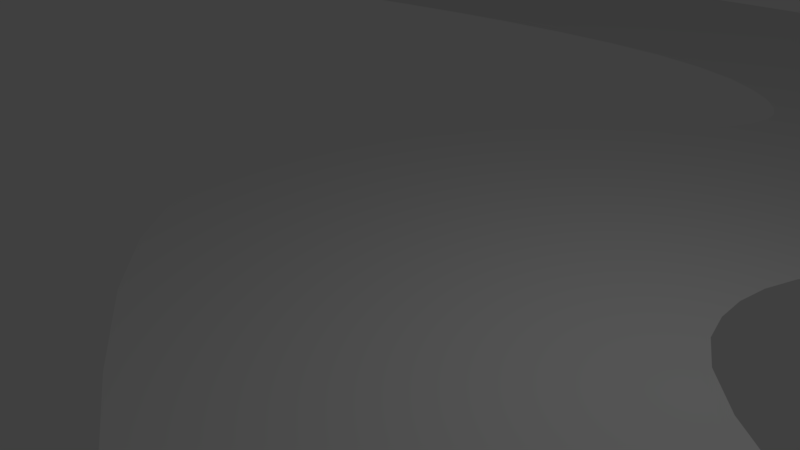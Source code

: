 # Source: G_Path.blend  (saved by Blender 2.78.0; exported with 4.5.12 LTS)
import bpy
from mathutils import Matrix  # noqa: F401  (used for matrix-valued properties, if any)

bpy.ops.wm.read_factory_settings(use_empty=True)
scene = bpy.context.scene
scene.name = 'Scene'

# ---- collections
col_collection_1 = bpy.data.collections.new('Collection 1'); scene.collection.children.link(col_collection_1)

# ---- world
world_world = bpy.data.worlds.new('World'); scene.world = world_world
world_world.color = (0.05088, 0.05088, 0.05088)
world_world.use_sun_shadow = False
world_world.sun_shadow_jitter_overblur = 0.0
world_world.cycles.sampling_method = 'MANUAL'

# ---- cameras
cam_camera = bpy.data.cameras.new('Camera')
cam_camera.clip_end = 100.0
cam_camera.lens = 35.0
cam_camera.sensor_width = 32.0
cam_camera.sensor_height = 18.0
cam_camera.ortho_scale = 7.314
cam_camera.dof.focus_distance = 0.0
cam_camera.dof.aperture_fstop = 128.0

# ---- lights
light_lamp = bpy.data.lights.new('Lamp', 'POINT')
light_lamp.transmission_factor = 0.0
light_lamp.cutoff_distance = 30.0
light_lamp.energy = 100.0
light_lamp.shadow_buffer_clip_start = 1.001
light_lamp.shadow_soft_size = 0.1
light_lamp.shadow_maximum_resolution = 0.006
light_lamp.use_absolute_resolution = True

# ---- meshes
me_plane = bpy.data.meshes.new('Plane')
me_plane.from_pydata([(-5.628, -28.18, -0.5026), (1.591, -28.34, -0.5026), (-5.62, -24.77, -0.5026), (1.583, -24.7, -0.5026), (2.465, -23.33, -0.5026), (-4.394, -18.99, -0.5026), (4.968, -21.52, -0.5026), (-0.8403, -16.2, -0.5026), (11.2, -20.32, -0.5026), (4.98, -15.0, -0.5026), (18.09, -18.08, -0.5026), (10.24, -13.32, -0.5026), (22.79, -14.63, -0.5026), (12.78, -11.81, -0.5026), (22.81, -9.739, -0.5026), (12.64, -10.29, -0.5026), (20.63, -7.042, -0.5026), (11.78, -9.371, -0.5026), (16.84, -4.989, -0.5026), (9.202, -8.029, -0.5026), (12.63, -3.218, -0.5026), (5.734, -6.571, -0.5026), (4.313, 0.6515, -0.5026), (-3.517, -2.261, -0.5026), (3.712, 4.751, -0.5026), (-4.488, 4.33, -0.5026), (6.134, 7.429, -0.5026), (-0.8968, 7.683, -0.5026), (9.046, 11.68, -0.5026), (0.775, 9.701, -0.5026), (7.824, 16.49, -0.5026), (0.333, 11.23, -0.5026), (2.052, 19.98, -0.5026), (-2.759, 13.01, -0.5026), (-8.25, 19.5, -0.5026), (-10.3, 12.53, -0.5026), (-15.74, 17.76, -0.5026), (-16.67, 11.05, -0.5026), (-17.89, 17.56, -0.5026), (-22.56, 11.21, -0.5026), (-20.63, 17.61, -0.5026), (-25.87, 14.31, -0.5026), (-23.0, 20.88, -0.5026), (-28.3, 17.75, -0.5026), (-23.25, 22.68, -0.5026), (-29.14, 22.77, -0.5026), (3.281, 2.701, -0.5026), (-4.999, 1.034, -0.5026)], [], [(0, 1, 3, 2), (2, 3, 4, 5), (5, 4, 6, 7), (7, 6, 8, 9), (9, 8, 10, 11), (11, 10, 12, 13), (13, 12, 14, 15), (15, 14, 16, 17), (17, 16, 18, 19), (19, 18, 20, 21), (21, 20, 22, 23), (47, 46, 24, 25), (25, 24, 26, 27), (27, 26, 28, 29), (29, 28, 30, 31), (31, 30, 32, 33), (33, 32, 34, 35), (35, 34, 36, 37), (37, 36, 38, 39), (39, 38, 40, 41), (41, 40, 42, 43), (43, 42, 44, 45), (23, 22, 46, 47)])
_uv = me_plane.uv_layers.new(name='UVMap')
_uv.uv.foreach_set('vector', [7.525e-05, 0.0563, 0.1078, 7.525e-05, 0.1347, 0.05498, 0.02556, 0.1076, 0.02556, 0.1076, 0.1347, 0.05498, 0.1583, 0.06914, 0.08711, 0.1857, 0.08711, 0.1857, 0.1583, 0.06914, 0.2095, 0.07778, 0.1615, 0.2013, 0.1615, 0.2013, 0.2095, 0.07778, 0.3124, 0.04948, 0.2582, 0.1761, 0.2582, 0.1761, 0.3124, 0.04948, 0.433, 0.03191, 0.35, 0.1622, 0.35, 0.1622, 0.433, 0.03191, 0.5297, 0.04895, 0.3997, 0.1661, 0.3997, 0.1661, 0.5297, 0.04895, 0.5664, 0.1226, 0.4089, 0.19, 0.4089, 0.19, 0.5664, 0.1226, 0.5535, 0.1796, 0.4028, 0.2103, 0.4028, 0.2103, 0.5535, 0.1796, 0.5116, 0.2388, 0.3738, 0.2497, 0.3738, 0.2497, 0.5116, 0.2388, 0.4614, 0.2968, 0.3324, 0.2976, 0.3324, 0.2976, 0.4614, 0.2968, 0.3647, 0.4171, 0.2249, 0.4315, 0.2271, 0.4922, 0.3644, 0.4557, 0.3862, 0.4834, 0.2594, 0.5381, 0.2594, 0.5381, 0.3862, 0.4834, 0.4427, 0.5058, 0.3385, 0.562, 0.3385, 0.562, 0.4427, 0.5058, 0.5182, 0.5482, 0.3788, 0.58, 0.3788, 0.58, 0.5182, 0.5482, 0.5357, 0.6299, 0.3835, 0.6064, 0.3835, 0.6064, 0.5357, 0.6299, 0.4746, 0.7256, 0.3501, 0.6561, 0.3501, 0.6561, 0.4746, 0.7256, 0.3156, 0.7949, 0.2328, 0.7051, 0.2328, 0.7051, 0.3156, 0.7949, 0.1896, 0.8245, 0.1257, 0.7302, 0.1257, 0.7302, 0.1896, 0.8245, 0.1557, 0.8375, 0.03802, 0.7764, 0.03802, 0.7764, 0.1557, 0.8375, 0.1147, 0.8586, 0.01108, 0.8479, 0.01108, 0.8479, 0.1147, 0.8586, 0.1033, 0.9257, 7.858e-05, 0.9179, 7.858e-05, 0.9179, 0.1033, 0.9257, 0.1131, 0.9547, 0.02479, 0.9999, 0.2249, 0.4315, 0.3647, 0.4171, 0.3644, 0.4557, 0.2271, 0.4922])
me_plane.use_remesh_preserve_volume = False
me_plane.use_remesh_preserve_attributes = False
me_plane.use_mirror_vertex_groups = False
me_plane.update()

# ---- objects
ob_plane = bpy.data.objects.new('Plane', me_plane)
ob_lamp = bpy.data.objects.new('Lamp', light_lamp)
ob_camera = bpy.data.objects.new('Camera', cam_camera)

# ---- transforms, parenting, visibility, modifiers, constraints
ob_plane.location = (0.0, 0.0, 0.0)
ob_plane.lineart.crease_threshold = 0.0
_m = ob_plane.modifiers.new('Subsurf', 'SUBSURF')
_m.uv_smooth = 'PRESERVE_CORNERS'
_m.quality = 2
_m.show_only_control_edges = False
ob_lamp.location = (4.076, 1.005, 5.904)
ob_lamp.rotation_euler = (0.6503, 0.05522, 1.866)
ob_lamp.lock_rotations_4d = False
ob_lamp.empty_display_type = 'ARROWS'
ob_lamp.color = (0.0, 0.0, 0.0, 0.0)
ob_lamp.lineart.crease_threshold = 0.0
ob_camera.location = (7.481, -6.508, 5.344)
ob_camera.rotation_euler = (1.109, 0.0, 0.8149)
ob_camera.lock_rotations_4d = False
ob_camera.empty_display_type = 'ARROWS'
ob_camera.color = (0.0, 0.0, 0.0, 0.0)
ob_camera.display_type = 'WIRE'
ob_camera.lineart.crease_threshold = 0.0

# ---- collection membership
col_collection_1.objects.link(ob_plane)
col_collection_1.objects.link(ob_lamp)
col_collection_1.objects.link(ob_camera)

# ---- scene / render settings (as saved in the file)
scene.camera = ob_camera
scene.frame_start = 1; scene.frame_end = 250; scene.frame_set(1)
scene.render.engine = 'BLENDER_EEVEE_NEXT'
scene.render.resolution_percentage = 50
scene.render.dither_intensity = 0.0
scene.cycles.use_denoising = False
scene.cycles.samples = 128
scene.cycles.sampling_pattern = 'TABULATED_SOBOL'
scene.cycles.light_sampling_threshold = 0.0
scene.cycles.use_adaptive_sampling = False
scene.cycles.use_light_tree = False
scene.cycles.blur_glossy = 0.0
scene.cycles.sample_clamp_indirect = 0.0
scene.view_settings.view_transform = 'Standard'
bpy.context.view_layer.update()
